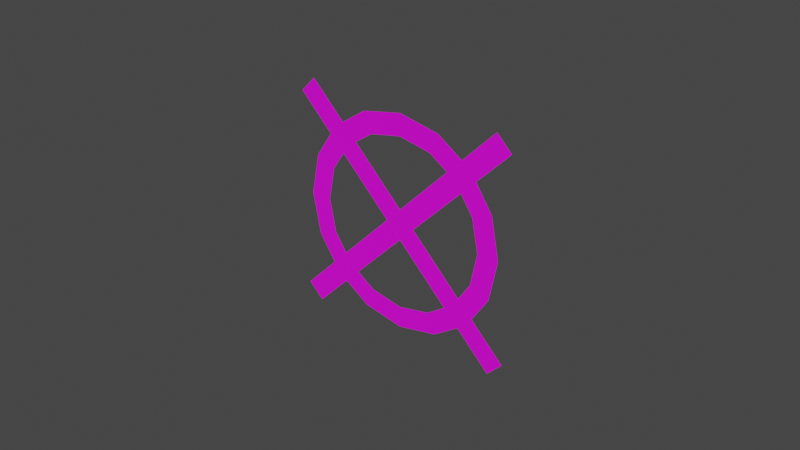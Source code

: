 # Source: Marked.blend  (saved by Blender 3.0.42; exported with 4.5.12 LTS)
import bpy
from mathutils import Matrix  # noqa: F401  (used for matrix-valued properties, if any)

bpy.ops.wm.read_factory_settings(use_empty=True)
scene = bpy.context.scene
scene.name = 'Scene'

# ---- collections
col_collection = bpy.data.collections.new('Collection'); scene.collection.children.link(col_collection)

# ---- images (referenced by path relative to the original .blend; pixels are not part of the script)
import os
ASSET_DIR = os.environ.get("B2B_ASSET_DIR", "")  # directory of the original .blend (textures are referenced by path, not embedded)
HERE = os.path.dirname(os.path.abspath(__file__))  # packed textures are extracted next to this script under _unpacked/

def load_image(name, relpath, width, height, colorspace="sRGB"):
    """Load a texture the original file referenced (path relative to the .blend, or extracted next to this script)."""
    p = next((c for c in (os.path.join(HERE, relpath), os.path.join(ASSET_DIR, relpath)) if relpath and os.path.exists(c)), "")
    if p:
        img = bpy.data.images.load(p, check_existing=True)
        img.name = name
    else:  # same state as the original file: an image datablock whose file is absent (Cycles renders it pink)
        img = bpy.data.images.new(name, width, height)
        img.source = "FILE"
        img.filepath = "//" + (relpath or name)
    img.colorspace_settings.name = colorspace
    return img
img_red_tga = load_image('red.tga', 'red.tga', 1024, 1024, 'sRGB')

# ---- materials (node trees are filled in below, after node groups)
mat_markedtarget = bpy.data.materials.new('MarkedTarget')
mat_markedtarget.use_transparent_shadow = False

# ---- material node trees
mat_markedtarget.use_nodes = True; mat_markedtarget.node_tree.nodes.clear()
_N = mat_markedtarget.node_tree.nodes; _L = mat_markedtarget.node_tree.links
n0 = _N.new('ShaderNodeBsdfPrincipled'); n0.name = 'Principled BSDF'; n0.location = (10, 300)
n0.distribution = 'GGX'
n0.subsurface_method = 'RANDOM_WALK_SKIN'
n0.inputs[3].default_value = 1.45
n0.inputs[27].default_value = (0.0, 0.0, 0.0, 1.0)
n0.inputs[28].default_value = 1.0
n1 = _N.new('ShaderNodeOutputMaterial'); n1.name = 'Material Output'; n1.location = (300, 300)
n2 = _N.new('ShaderNodeTexImage'); n2.name = 'Image Texture'; n2.location = (-618, 57)
n2.image = img_red_tga
_L.new(n0.outputs[0], n1.inputs[0])
_L.new(n2.outputs[0], n0.inputs[0])
n1.is_active_output = True

# ---- world
world_world = bpy.data.worlds.new('World'); scene.world = world_world
world_world.use_nodes = True; world_world.node_tree.nodes.clear()
_N = world_world.node_tree.nodes; _L = world_world.node_tree.links
n0 = _N.new('ShaderNodeOutputWorld'); n0.name = 'World Output'; n0.location = (300, 300)
n1 = _N.new('ShaderNodeBackground'); n1.name = 'Background'; n1.location = (10, 300)
n1.inputs[0].default_value = (0.05088, 0.05088, 0.05088, 1.0)
_L.new(n1.outputs[0], n0.inputs[0])
n0.is_active_output = True
world_world.color = (0.05088, 0.05088, 0.05088)
world_world.use_sun_shadow = False
world_world.sun_shadow_jitter_overblur = 0.0

# ---- meshes
me_cylinder_002 = bpy.data.meshes.new('Cylinder.002')
me_cylinder_002.from_pydata([(0.09567, 1.744e-08, 0.231), (0.1768, 1.335e-08, 0.1768), (0.231, 7.223e-09, 0.09567), (0.231, -7.223e-09, -0.09567), (0.1768, -1.335e-08, -0.1768), (0.09567, -1.744e-08, -0.231), (-0.09567, -1.744e-08, -0.231), (-0.1768, -1.335e-08, -0.1768), (-0.231, -7.223e-09, -0.09567), (-0.231, 7.223e-09, 0.09567), (-0.1768, 1.335e-08, 0.1768), (-0.09567, 1.744e-08, 0.231), (0.07654, 1.395e-08, 0.1848), (0.1414, 1.068e-08, 0.1414), (0.1848, 5.778e-09, 0.07654), (0.1848, -5.778e-09, -0.07654), (0.1414, -1.068e-08, -0.1414), (0.07654, -1.395e-08, -0.1848), (-0.07654, -1.395e-08, -0.1848), (-0.1414, -1.068e-08, -0.1414), (-0.1848, -5.778e-09, -0.07654), (-0.1848, 5.778e-09, 0.07654), (-0.1414, 1.068e-08, 0.1414), (-0.07654, 1.395e-08, 0.1848), (0.025, -1.85e-08, -0.245), (0.025, -1.472e-08, -0.195), (0.025, 1.85e-08, 0.245), (0.025, 1.472e-08, 0.195), (-0.025, 1.85e-08, 0.245), (-0.025, 1.472e-08, 0.195), (-0.025, -1.85e-08, -0.245), (-0.025, -1.472e-08, -0.195), (0.245, 1.887e-09, 0.025), (0.195, 1.887e-09, 0.025), (-0.245, -1.887e-09, -0.025), (-0.195, -1.887e-09, -0.025), (0.245, -1.887e-09, -0.025), (0.195, -1.887e-09, -0.025), (-0.245, 1.887e-09, 0.025), (-0.195, 1.887e-09, 0.025), (-0.3575, 1.887e-09, 0.025), (-0.3575, -1.887e-09, -0.025), (0.3575, 1.887e-09, 0.025), (0.3575, -1.887e-09, -0.025), (0.02511, -1.887e-09, -0.025), (0.02511, 1.887e-09, 0.025), (-0.02489, -1.887e-09, -0.025), (-0.02489, 1.887e-09, 0.025), (-0.025, -2.699e-08, -0.3575), (0.025, -2.699e-08, -0.3575), (-0.025, 2.699e-08, 0.3575), (0.025, 2.699e-08, 0.3575)], [], [(11, 10, 22, 23), (5, 17, 25, 24), (12, 0, 26, 27), (28, 11, 23, 29), (31, 18, 6, 30), (1, 0, 12, 13), (7, 6, 18, 19), (2, 1, 13, 14), (8, 7, 19, 20), (32, 2, 14, 33), (8, 20, 35, 34), (37, 15, 3, 36), (39, 21, 9, 38), (4, 3, 15, 16), (10, 9, 21, 22), (5, 4, 16, 17), (40, 41, 46, 47), (45, 44, 43, 42), (48, 49, 51, 50)])
_uv = me_cylinder_002.uv_layers.new(name='UVMap')
_uv.uv.foreach_set('vector', [0.3662, 0.823, 0.2528, 0.7472, 0.3022, 0.6978, 0.3929, 0.7584, 0.6338, 0.177, 0.607, 0.2416, 0.535, 0.2272, 0.535, 0.1573, 0.607, 0.7584, 0.6338, 0.823, 0.535, 0.8427, 0.535, 0.7728, 0.465, 0.8427, 0.3662, 0.823, 0.3929, 0.7584, 0.465, 0.7728, 0.465, 0.2272, 0.3929, 0.2416, 0.3662, 0.177, 0.465, 0.1573, 0.7472, 0.7472, 0.6338, 0.823, 0.607, 0.7584, 0.6978, 0.6978, 0.2528, 0.2528, 0.3662, 0.177, 0.3929, 0.2416, 0.3022, 0.3022, 0.823, 0.6338, 0.7472, 0.7472, 0.6978, 0.6978, 0.7584, 0.607, 0.177, 0.3662, 0.2528, 0.2528, 0.3022, 0.3022, 0.2416, 0.393, 0.8427, 0.535, 0.823, 0.6338, 0.7584, 0.607, 0.7728, 0.535, 0.177, 0.3662, 0.2416, 0.393, 0.2272, 0.465, 0.1573, 0.465, 0.7728, 0.465, 0.7584, 0.393, 0.823, 0.3662, 0.8427, 0.465, 0.2272, 0.535, 0.2416, 0.607, 0.177, 0.6338, 0.1573, 0.535, 0.7472, 0.2528, 0.823, 0.3662, 0.7584, 0.393, 0.6978, 0.3022, 0.2528, 0.7472, 0.177, 0.6338, 0.2416, 0.607, 0.3022, 0.6978, 0.6338, 0.177, 0.7472, 0.2528, 0.6978, 0.3022, 0.607, 0.2416, -7.868e-06, 0.535, -7.868e-06, 0.465, 0.4652, 0.465, 0.4652, 0.535, 0.5351, 0.535, 0.5351, 0.465, 1.0, 0.465, 1.0, 0.535, 0.465, 0.0, 0.535, 0.0, 0.535, 1.0, 0.465, 1.0])
me_cylinder_002.materials.append(mat_markedtarget)
me_cylinder_002.use_remesh_fix_poles = True
me_cylinder_002.use_remesh_preserve_attributes = False
me_cylinder_002.update()

# ---- objects
ob_cylinder = bpy.data.objects.new('Cylinder', me_cylinder_002)
ob_bone_billboard = bpy.data.objects.new('Bone_billboard', None)
ob_origin_ref = bpy.data.objects.new('Origin Ref', None)
ob_bone_root = bpy.data.objects.new('Bone_root', None)

# ---- transforms, parenting, visibility, modifiers, constraints
ob_cylinder.parent = ob_bone_billboard
ob_cylinder.location = (0.0, 0.0, 0.0)
_vg = ob_cylinder.vertex_groups.new(name='root')
ob_bone_billboard.parent = ob_bone_root
ob_bone_billboard.location = (0.0, 0.0, 0.0)
ob_bone_billboard.rotation_euler = (0.0, 2.356, 0.0)
ob_bone_billboard.scale = (2.0, 2.0, 2.0)
ob_origin_ref.parent = ob_bone_billboard
ob_origin_ref.matrix_parent_inverse = Matrix(((-0.1768, 0.0, 0.1768, -0.0), (0.0, 0.25, 0.0, -0.0), (-0.1768, -0.0, -0.1768, 0.0), (-0.0, -0.0, -0.0, 1.0)))
ob_origin_ref.location = (0.0, 0.0, 0.0)
ob_bone_root.location = (0.0, 0.0, 0.0)

# ---- collection membership
col_collection.objects.link(ob_cylinder)
col_collection.objects.link(ob_bone_billboard)
col_collection.objects.link(ob_origin_ref)
col_collection.objects.link(ob_bone_root)

# ---- scene / render settings (as saved in the file)
scene.frame_start = 100; scene.frame_end = 215; scene.frame_set(215)
scene.render.engine = 'BLENDER_EEVEE_NEXT'
scene.cycles.sampling_pattern = 'TABULATED_SOBOL'
scene.cycles.use_light_tree = False
scene.view_settings.view_transform = 'Filmic'
bpy.context.view_layer.update()

# ---- added for rendering (the .blend has no active camera and no usable light): camera, sun
cam_auto = bpy.data.cameras.new('AutoCamera')
cam_auto.lens = 50.0
cam_auto.sensor_width = 36.0
cam_auto.clip_end = 1000.0
ob_auto_camera = bpy.data.objects.new('AutoCamera', cam_auto)
scene.collection.objects.link(ob_auto_camera)
ob_auto_camera.location = (2.64614, -3.17537, 2.11691)
ob_auto_camera.rotation_euler = (1.09748, -7.21219e-08, 0.694738)
scene.camera = ob_auto_camera
light_auto_sun = bpy.data.lights.new('AutoSun', 'SUN')
light_auto_sun.energy = 3.0
light_auto_sun.angle = 0.0523599
ob_auto_sun = bpy.data.objects.new('AutoSun', light_auto_sun)
scene.collection.objects.link(ob_auto_sun)
ob_auto_sun.rotation_euler = (0.872665, 0.174533, 0.523599)
bpy.context.view_layer.update()
